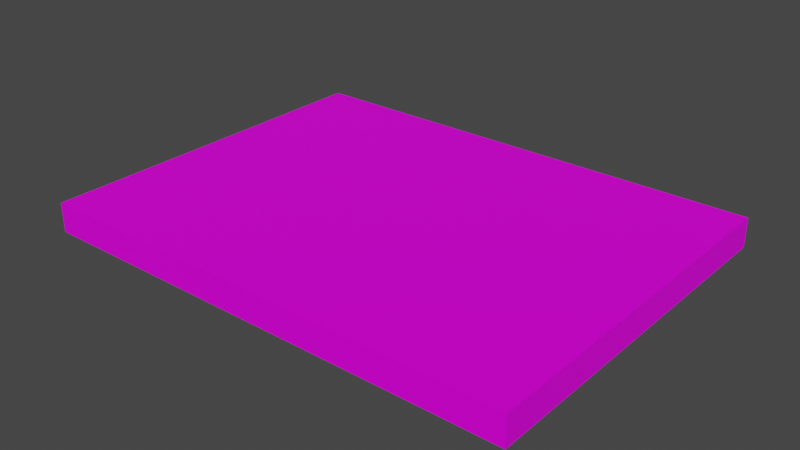 # Source: Laptop01.blend  (saved by Blender 3.6.11; exported with 4.5.12 LTS)
import bpy
from mathutils import Matrix  # noqa: F401  (used for matrix-valued properties, if any)

bpy.ops.wm.read_factory_settings(use_empty=True)
scene = bpy.context.scene
scene.name = 'Scene'

# ---- collections
col_collection = bpy.data.collections.new('Collection'); scene.collection.children.link(col_collection)

# ---- images (referenced by path relative to the original .blend; pixels are not part of the script)
import os
ASSET_DIR = os.environ.get("B2B_ASSET_DIR", "")  # directory of the original .blend (textures are referenced by path, not embedded)
HERE = os.path.dirname(os.path.abspath(__file__))  # packed textures are extracted next to this script under _unpacked/

def load_image(name, relpath, width, height, colorspace="sRGB"):
    """Load a texture the original file referenced (path relative to the .blend, or extracted next to this script)."""
    p = next((c for c in (os.path.join(HERE, relpath), os.path.join(ASSET_DIR, relpath)) if relpath and os.path.exists(c)), "")
    if p:
        img = bpy.data.images.load(p, check_existing=True)
        img.name = name
    else:  # same state as the original file: an image datablock whose file is absent (Cycles renders it pink)
        img = bpy.data.images.new(name, width, height)
        img.source = "FILE"
        img.filepath = "//" + (relpath or name)
    img.colorspace_settings.name = colorspace
    return img
img_laptop01_a_png_001 = load_image('Laptop01_a.png.001', 'Laptop01_a.png', 1024, 1024, 'sRGB')

# ---- materials (node trees are filled in below, after node groups)
mat_material = bpy.data.materials.new('Material')
mat_material.alpha_threshold = 0.0
mat_material.use_transparent_shadow = False
mat_material.roughness = 0.5
mat_material.line_color = (0.0, 0.0, 0.0, 1.0)

# ---- material node trees
mat_material.use_nodes = True; mat_material.node_tree.nodes.clear()
_N = mat_material.node_tree.nodes; _L = mat_material.node_tree.links
n0 = _N.new('ShaderNodeOutputMaterial'); n0.name = 'Material Output'; n0.location = (300, 300)
n1 = _N.new('ShaderNodeBsdfPrincipled'); n1.name = 'Principled BSDF'; n1.location = (10, 300)
n1.distribution = 'GGX'
n1.subsurface_method = 'RANDOM_WALK_SKIN'
n1.inputs[3].default_value = 1.45
n1.inputs[13].default_value = 0.15
n1.inputs[27].default_value = (0.0, 0.0, 0.0, 1.0)
n1.inputs[28].default_value = 1.0
n2 = _N.new('ShaderNodeTexImage'); n2.name = 'Image Texture'; n2.location = (-280, 280)
n2.image = img_laptop01_a_png_001
n2.interpolation = 'Closest'
_L.new(n1.outputs[0], n0.inputs[0])
_L.new(n2.outputs[0], n1.inputs[0])
n0.is_active_output = True

# ---- world
world_world = bpy.data.worlds.new('World'); scene.world = world_world
world_world.use_nodes = True; world_world.node_tree.nodes.clear()
_N = world_world.node_tree.nodes; _L = world_world.node_tree.links
n0 = _N.new('ShaderNodeOutputWorld'); n0.name = 'World Output'; n0.location = (300, 300)
n1 = _N.new('ShaderNodeBackground'); n1.name = 'Background'; n1.location = (10, 300)
n1.inputs[0].default_value = (0.05088, 0.05088, 0.05088, 1.0)
_L.new(n1.outputs[0], n0.inputs[0])
n0.is_active_output = True
world_world.color = (0.05088, 0.05088, 0.05088)
world_world.use_sun_shadow = False
world_world.sun_shadow_jitter_overblur = 0.0

# ---- meshes
me_cube_001 = bpy.data.meshes.new('Cube.001')
me_cube_001.from_pydata([(-0.4639, -0.5835, 0.0), (-0.4639, -0.5835, 0.0375), (-0.4639, 0.1221, 0.0), (-0.4639, 0.1221, 0.0375), (0.4724, -0.5835, 0.0), (0.4724, -0.5835, 0.0375), (0.4724, 0.1221, 0.0), (0.4724, 0.1221, 0.0375)], [], [(0, 1, 3, 2), (2, 3, 7, 6), (6, 7, 5, 4), (4, 5, 1, 0), (2, 6, 4, 0), (7, 3, 1, 5)])
_uv = me_cube_001.uv_layers.new(name='UVMap')
_uv.uv.foreach_set('vector', [0.0, 0.025, 0.0, 0.0, 0.2188, 0.0, 0.2188, 0.025, 0.4922, 0.025, 0.4922, 0.0, 1.0, 0.0, 1.0, 0.025, 0.0, 0.025, 0.0, 0.0, 0.2188, 0.0, 0.2188, 0.025, 0.5, 0.0, 0.5, 0.025, 0.0, 0.025, 0.0, 0.0, 0.4922, 0.0375, 1.0, 0.0375, 1.0, 0.625, 0.4922, 0.625, 0.5, 0.625, 0.0, 0.625, 0.0, 0.025, 0.5, 0.025])
me_cube_001.materials.append(mat_material)
me_cube_001.update()
me_cube_002 = bpy.data.meshes.new('Cube.002')
me_cube_002.from_pydata([(-0.4681, -0.7056, -0.009375), (-0.4681, -0.7056, 0.009375), (-0.4681, 0.0, -0.009375), (-0.4681, 0.0, 0.009375), (0.4681, -0.7056, -0.009375), (0.4681, -0.7056, 0.009375), (0.4681, 0.0, -0.009375), (0.4681, 0.0, 0.009375)], [], [(0, 1, 3, 2), (2, 3, 7, 6), (6, 7, 5, 4), (4, 5, 1, 0), (2, 6, 4, 0), (7, 3, 1, 5)])
_uv = me_cube_002.uv_layers.new(name='UVMap')
_uv.uv.foreach_set('vector', [1.0, 0.6125, 1.0, 0.625, 0.5, 0.625, 0.5, 0.6125, 1.0, 0.0125, 1.0, 0.025, 0.5, 0.025, 0.5, 0.0125, 0.5, 0.625, 0.5, 0.6125, 1.0, 0.6125, 1.0, 0.625, 0.5, 0.025, 0.5, 0.0125, 1.0, 0.0125, 1.0, 0.025, 0.0, 0.625, 0.5, 0.625, 0.5, 1.0, 0.0, 1.0, 0.5, 1.0, 1.0, 1.0, 1.0, 0.625, 0.5, 0.625])
me_cube_002.materials.append(mat_material)
me_cube_002.update()

# ---- objects
ob_laptop01_base = bpy.data.objects.new('Laptop01.Base', me_cube_001)
ob_laptop01_lid = bpy.data.objects.new('Laptop01.Lid', me_cube_002)

# ---- transforms, parenting, visibility, modifiers, constraints
ob_laptop01_base.location = (0.0, 0.0, 0.0)
ob_laptop01_lid.location = (0.004273, 0.1221, 0.04688)

# ---- collection membership
col_collection.objects.link(ob_laptop01_base)
col_collection.objects.link(ob_laptop01_lid)

# ---- scene / render settings (as saved in the file)
scene.frame_start = 1; scene.frame_end = 250; scene.frame_set(1)
scene.render.engine = 'BLENDER_EEVEE_NEXT'
scene.cycles.sampling_pattern = 'TABULATED_SOBOL'
scene.view_settings.view_transform = 'Filmic'
bpy.context.view_layer.update()

# ---- added for rendering (the .blend has no active camera and no usable light): camera, sun
cam_auto = bpy.data.cameras.new('AutoCamera')
cam_auto.lens = 50.0
cam_auto.sensor_width = 36.0
cam_auto.clip_end = 1000.0
ob_auto_camera = bpy.data.objects.new('AutoCamera', cam_auto)
scene.collection.objects.link(ob_auto_camera)
ob_auto_camera.location = (1.09023, -1.53388, 0.896892)
ob_auto_camera.rotation_euler = (1.09748, -7.21219e-08, 0.694738)
scene.camera = ob_auto_camera
light_auto_sun = bpy.data.lights.new('AutoSun', 'SUN')
light_auto_sun.energy = 3.0
light_auto_sun.angle = 0.0523599
ob_auto_sun = bpy.data.objects.new('AutoSun', light_auto_sun)
scene.collection.objects.link(ob_auto_sun)
ob_auto_sun.rotation_euler = (0.872665, 0.174533, 0.523599)
bpy.context.view_layer.update()
